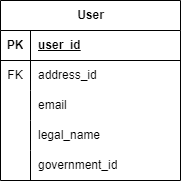

The diagram above was exported from draw.io. Its source (the exported page's mxGraphModel, read from the mxfile embedded in the PNG):
<mxGraphModel dx="1032" dy="2196" grid="1" gridSize="10" guides="1" tooltips="1" connect="1" arrows="1" fold="1" page="1" pageScale="1" pageWidth="850" pageHeight="1100" math="0" shadow="0" extFonts="Permanent Marker^https://fonts.googleapis.com/css?family=Permanent+Marker">
  <root>
    <mxCell id="0" />
    <mxCell id="1" parent="0" />
    <mxCell id="2" value="User" style="shape=table;startSize=30;container=1;collapsible=1;childLayout=tableLayout;fixedRows=1;rowLines=0;fontStyle=1;align=center;resizeLast=1;html=1;" vertex="1" parent="1">
      <mxGeometry x="290" y="-565" width="180" height="180" as="geometry" />
    </mxCell>
    <mxCell id="3" value="" style="shape=tableRow;horizontal=0;startSize=0;swimlaneHead=0;swimlaneBody=0;fillColor=none;collapsible=0;dropTarget=0;points=[[0,0.5],[1,0.5]];portConstraint=eastwest;top=0;left=0;right=0;bottom=1;" vertex="1" parent="2">
      <mxGeometry y="30" width="180" height="30" as="geometry" />
    </mxCell>
    <mxCell id="4" value="PK" style="shape=partialRectangle;connectable=0;fillColor=none;top=0;left=0;bottom=0;right=0;fontStyle=1;overflow=hidden;whiteSpace=wrap;html=1;" vertex="1" parent="3">
      <mxGeometry width="30" height="30" as="geometry">
        <mxRectangle width="30" height="30" as="alternateBounds" />
      </mxGeometry>
    </mxCell>
    <mxCell id="5" value="user_id" style="shape=partialRectangle;connectable=0;fillColor=none;top=0;left=0;bottom=0;right=0;align=left;spacingLeft=6;fontStyle=5;overflow=hidden;whiteSpace=wrap;html=1;" vertex="1" parent="3">
      <mxGeometry x="30" width="150" height="30" as="geometry">
        <mxRectangle width="150" height="30" as="alternateBounds" />
      </mxGeometry>
    </mxCell>
    <mxCell id="6" value="" style="shape=tableRow;horizontal=0;startSize=0;swimlaneHead=0;swimlaneBody=0;fillColor=none;collapsible=0;dropTarget=0;points=[[0,0.5],[1,0.5]];portConstraint=eastwest;top=0;left=0;right=0;bottom=0;" vertex="1" parent="2">
      <mxGeometry y="60" width="180" height="30" as="geometry" />
    </mxCell>
    <mxCell id="7" value="FK" style="shape=partialRectangle;connectable=0;fillColor=none;top=0;left=0;bottom=0;right=0;editable=1;overflow=hidden;whiteSpace=wrap;html=1;" vertex="1" parent="6">
      <mxGeometry width="30" height="30" as="geometry">
        <mxRectangle width="30" height="30" as="alternateBounds" />
      </mxGeometry>
    </mxCell>
    <mxCell id="8" value="address_id" style="shape=partialRectangle;connectable=0;fillColor=none;top=0;left=0;bottom=0;right=0;align=left;spacingLeft=6;overflow=hidden;whiteSpace=wrap;html=1;" vertex="1" parent="6">
      <mxGeometry x="30" width="150" height="30" as="geometry">
        <mxRectangle width="150" height="30" as="alternateBounds" />
      </mxGeometry>
    </mxCell>
    <mxCell id="9" value="" style="shape=tableRow;horizontal=0;startSize=0;swimlaneHead=0;swimlaneBody=0;fillColor=none;collapsible=0;dropTarget=0;points=[[0,0.5],[1,0.5]];portConstraint=eastwest;top=0;left=0;right=0;bottom=0;" vertex="1" parent="2">
      <mxGeometry y="90" width="180" height="30" as="geometry" />
    </mxCell>
    <mxCell id="10" value="" style="shape=partialRectangle;connectable=0;fillColor=none;top=0;left=0;bottom=0;right=0;editable=1;overflow=hidden;whiteSpace=wrap;html=1;" vertex="1" parent="9">
      <mxGeometry width="30" height="30" as="geometry">
        <mxRectangle width="30" height="30" as="alternateBounds" />
      </mxGeometry>
    </mxCell>
    <mxCell id="11" value="email" style="shape=partialRectangle;connectable=0;fillColor=none;top=0;left=0;bottom=0;right=0;align=left;spacingLeft=6;overflow=hidden;whiteSpace=wrap;html=1;" vertex="1" parent="9">
      <mxGeometry x="30" width="150" height="30" as="geometry">
        <mxRectangle width="150" height="30" as="alternateBounds" />
      </mxGeometry>
    </mxCell>
    <mxCell id="12" value="" style="shape=tableRow;horizontal=0;startSize=0;swimlaneHead=0;swimlaneBody=0;fillColor=none;collapsible=0;dropTarget=0;points=[[0,0.5],[1,0.5]];portConstraint=eastwest;top=0;left=0;right=0;bottom=0;" vertex="1" parent="2">
      <mxGeometry y="120" width="180" height="30" as="geometry" />
    </mxCell>
    <mxCell id="13" value="" style="shape=partialRectangle;connectable=0;fillColor=none;top=0;left=0;bottom=0;right=0;editable=1;overflow=hidden;whiteSpace=wrap;html=1;" vertex="1" parent="12">
      <mxGeometry width="30" height="30" as="geometry">
        <mxRectangle width="30" height="30" as="alternateBounds" />
      </mxGeometry>
    </mxCell>
    <mxCell id="14" value="legal_name" style="shape=partialRectangle;connectable=0;fillColor=none;top=0;left=0;bottom=0;right=0;align=left;spacingLeft=6;overflow=hidden;whiteSpace=wrap;html=1;" vertex="1" parent="12">
      <mxGeometry x="30" width="150" height="30" as="geometry">
        <mxRectangle width="150" height="30" as="alternateBounds" />
      </mxGeometry>
    </mxCell>
    <mxCell id="15" value="" style="shape=tableRow;horizontal=0;startSize=0;swimlaneHead=0;swimlaneBody=0;fillColor=none;collapsible=0;dropTarget=0;points=[[0,0.5],[1,0.5]];portConstraint=eastwest;top=0;left=0;right=0;bottom=0;" vertex="1" parent="2">
      <mxGeometry y="150" width="180" height="30" as="geometry" />
    </mxCell>
    <mxCell id="16" value="" style="shape=partialRectangle;connectable=0;fillColor=none;top=0;left=0;bottom=0;right=0;editable=1;overflow=hidden;whiteSpace=wrap;html=1;" vertex="1" parent="15">
      <mxGeometry width="30" height="30" as="geometry">
        <mxRectangle width="30" height="30" as="alternateBounds" />
      </mxGeometry>
    </mxCell>
    <mxCell id="17" value="government_id" style="shape=partialRectangle;connectable=0;fillColor=none;top=0;left=0;bottom=0;right=0;align=left;spacingLeft=6;overflow=hidden;whiteSpace=wrap;html=1;" vertex="1" parent="15">
      <mxGeometry x="30" width="150" height="30" as="geometry">
        <mxRectangle width="150" height="30" as="alternateBounds" />
      </mxGeometry>
    </mxCell>
  </root>
</mxGraphModel>